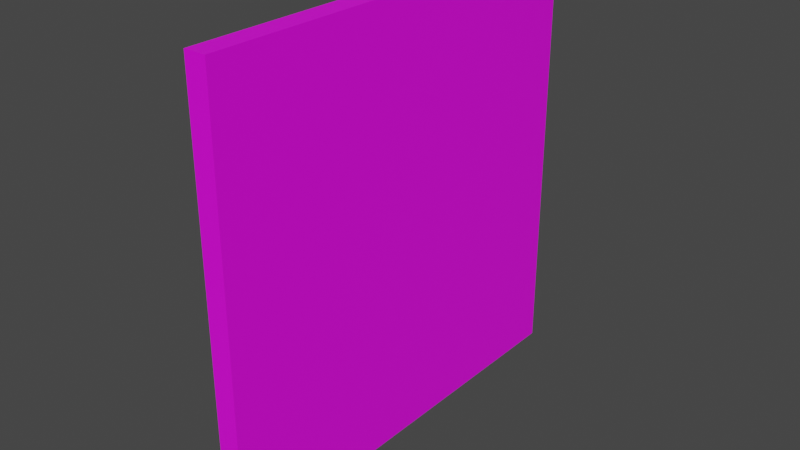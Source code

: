 # Source: wall.blend  (saved by Blender 3.0.42; exported with 4.5.12 LTS)
import bpy
from mathutils import Matrix  # noqa: F401  (used for matrix-valued properties, if any)

bpy.ops.wm.read_factory_settings(use_empty=True)
scene = bpy.context.scene
scene.name = 'Scene'

# ---- collections
col_collection = bpy.data.collections.new('Collection'); scene.collection.children.link(col_collection)

# ---- images (referenced by path relative to the original .blend; pixels are not part of the script)
import os
ASSET_DIR = os.environ.get("B2B_ASSET_DIR", "")  # directory of the original .blend (textures are referenced by path, not embedded)
HERE = os.path.dirname(os.path.abspath(__file__))  # packed textures are extracted next to this script under _unpacked/

def load_image(name, relpath, width, height, colorspace="sRGB"):
    """Load a texture the original file referenced (path relative to the .blend, or extracted next to this script)."""
    p = next((c for c in (os.path.join(HERE, relpath), os.path.join(ASSET_DIR, relpath)) if relpath and os.path.exists(c)), "")
    if p:
        img = bpy.data.images.load(p, check_existing=True)
        img.name = name
    else:  # same state as the original file: an image datablock whose file is absent (Cycles renders it pink)
        img = bpy.data.images.new(name, width, height)
        img.source = "FILE"
        img.filepath = "//" + (relpath or name)
    img.colorspace_settings.name = colorspace
    return img
img_wall_png = load_image('wall.png', 'wall.png', 1024, 1024, 'sRGB')

# ---- materials (node trees are filled in below, after node groups)
mat_wall = bpy.data.materials.new('wall')
mat_wall.use_transparent_shadow = False

# ---- material node trees
mat_wall.use_nodes = True; mat_wall.node_tree.nodes.clear()
_N = mat_wall.node_tree.nodes; _L = mat_wall.node_tree.links
n0 = _N.new('ShaderNodeBsdfPrincipled'); n0.name = 'Principled BSDF'; n0.location = (10, 300)
n0.distribution = 'GGX'
n0.subsurface_method = 'RANDOM_WALK_SKIN'
n0.inputs[3].default_value = 1.45
n0.inputs[27].default_value = (0.0, 0.0, 0.0, 1.0)
n0.inputs[28].default_value = 1.0
n1 = _N.new('ShaderNodeOutputMaterial'); n1.name = 'Material Output'; n1.location = (300, 300)
n2 = _N.new('ShaderNodeTexImage'); n2.name = 'Image Texture'; n2.location = (-280, 275)
n2.image = img_wall_png
_L.new(n0.outputs[0], n1.inputs[0])
_L.new(n2.outputs[0], n0.inputs[0])
n1.is_active_output = True

# ---- world
world_world = bpy.data.worlds.new('World'); scene.world = world_world
world_world.use_nodes = True; world_world.node_tree.nodes.clear()
_N = world_world.node_tree.nodes; _L = world_world.node_tree.links
n0 = _N.new('ShaderNodeOutputWorld'); n0.name = 'World Output'; n0.location = (300, 300)
n1 = _N.new('ShaderNodeBackground'); n1.name = 'Background'; n1.location = (10, 300)
n1.inputs[0].default_value = (0.05088, 0.05088, 0.05088, 1.0)
_L.new(n1.outputs[0], n0.inputs[0])
n0.is_active_output = True
world_world.color = (0.05088, 0.05088, 0.05088)
world_world.use_sun_shadow = False
world_world.sun_shadow_jitter_overblur = 0.0

# ---- meshes
me_plane = bpy.data.meshes.new('Plane')
me_plane.from_pydata([(-4.013e-07, 1.0, 1.0), (-2.503e-07, 1.0, -1.0), (2.503e-07, -1.0, 1.0), (4.013e-07, -1.0, -1.0), (0.1, 1.0, 1.0), (0.1, 1.0, -1.0), (0.1, -1.0, 1.0), (0.1, -1.0, -1.0)], [], [(0, 1, 3, 2), (4, 6, 7, 5), (1, 5, 7, 3), (2, 6, 4, 0), (3, 7, 6, 2), (0, 4, 5, 1)])
_uv = me_plane.uv_layers.new(name='UVMap')
_uv.uv.foreach_set('vector', [1.0, 1.0, 1.0, 0.0, 0.0, 0.0, 0.0, 1.0, 1.0, 1.0, 7.48e-08, 1.0, 7.48e-08, 0.0, 1.0, 0.0, 1.0, 0.0, 1.0, 0.0, 7.48e-08, 0.0, 0.0, 0.0, 0.0, 1.0, 7.48e-08, 1.0, 1.0, 1.0, 1.0, 1.0, 0.0, 0.0, 7.48e-08, 0.0, 7.48e-08, 1.0, 0.0, 1.0, 1.0, 1.0, 1.0, 1.0, 1.0, 0.0, 1.0, 0.0])
me_plane.materials.append(mat_wall)
me_plane.use_remesh_fix_poles = True
me_plane.use_remesh_preserve_attributes = False
me_plane.update()

# ---- objects
ob_wall = bpy.data.objects.new('wall', me_plane)

# ---- transforms, parenting, visibility, modifiers, constraints
ob_wall.location = (0.0, 0.0, 0.0)

# ---- collection membership
col_collection.objects.link(ob_wall)

# ---- scene / render settings (as saved in the file)
scene.frame_start = 1; scene.frame_end = 250; scene.frame_set(1)
scene.render.engine = 'BLENDER_EEVEE_NEXT'
scene.cycles.sampling_pattern = 'TABULATED_SOBOL'
scene.cycles.use_light_tree = False
scene.view_settings.view_transform = 'Filmic'
bpy.context.view_layer.update()

# ---- added for rendering (the .blend has no active camera and no usable light): camera, sun
cam_auto = bpy.data.cameras.new('AutoCamera')
cam_auto.lens = 50.0
cam_auto.sensor_width = 36.0
cam_auto.clip_end = 1000.0
ob_auto_camera = bpy.data.objects.new('AutoCamera', cam_auto)
scene.collection.objects.link(ob_auto_camera)
ob_auto_camera.location = (2.66857, -3.14228, 2.09485)
ob_auto_camera.rotation_euler = (1.09748, -7.21219e-08, 0.694738)
scene.camera = ob_auto_camera
light_auto_sun = bpy.data.lights.new('AutoSun', 'SUN')
light_auto_sun.energy = 3.0
light_auto_sun.angle = 0.0523599
ob_auto_sun = bpy.data.objects.new('AutoSun', light_auto_sun)
scene.collection.objects.link(ob_auto_sun)
ob_auto_sun.rotation_euler = (0.872665, 0.174533, 0.523599)
bpy.context.view_layer.update()
